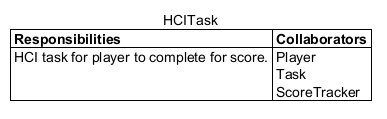

The diagram above was rendered by PlantUML. Its source (embedded in the PNG):
@startuml
<style>
title {FontStyle normal}
</style>


title
 HCITask
 |= **Responsibilities** |= **Collaborators** |
 | HCI task for player to complete for score. | Player\n Task\n ScoreTracker |
end title

@enduml